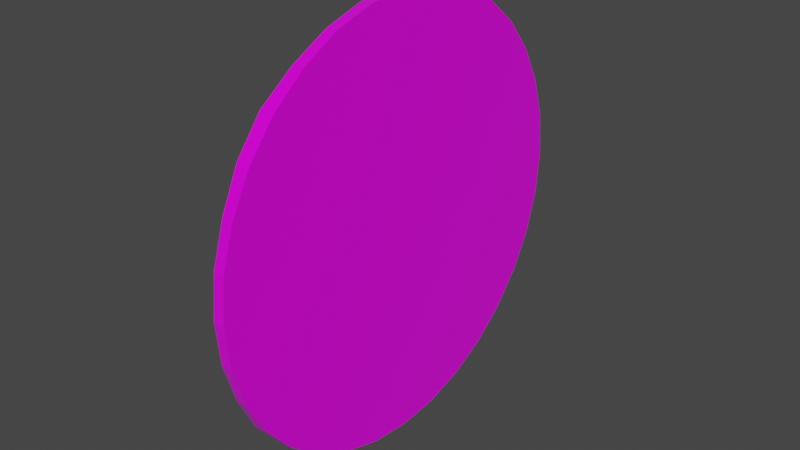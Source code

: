 # Source: waffle.blend  (saved by Blender 2.81.16; exported with 4.5.12 LTS)
import bpy
from mathutils import Matrix  # noqa: F401  (used for matrix-valued properties, if any)

bpy.ops.wm.read_factory_settings(use_empty=True)
scene = bpy.context.scene
scene.name = 'Scene'

# ---- images (referenced by path relative to the original .blend; pixels are not part of the script)
import os
ASSET_DIR = os.environ.get("B2B_ASSET_DIR", "")  # directory of the original .blend (textures are referenced by path, not embedded)
HERE = os.path.dirname(os.path.abspath(__file__))  # packed textures are extracted next to this script under _unpacked/

def load_image(name, relpath, width, height, colorspace="sRGB"):
    """Load a texture the original file referenced (path relative to the .blend, or extracted next to this script)."""
    p = next((c for c in (os.path.join(HERE, relpath), os.path.join(ASSET_DIR, relpath)) if relpath and os.path.exists(c)), "")
    if p:
        img = bpy.data.images.load(p, check_existing=True)
        img.name = name
    else:  # same state as the original file: an image datablock whose file is absent (Cycles renders it pink)
        img = bpy.data.images.new(name, width, height)
        img.source = "FILE"
        img.filepath = "//" + (relpath or name)
    img.colorspace_settings.name = colorspace
    return img
img_waffle_png = load_image('waffle.png', 'Materials/waffle.png', 1024, 1024, 'sRGB')

# ---- materials (node trees are filled in below, after node groups)
mat_wafflematerial = bpy.data.materials.new('WaffleMaterial')
mat_wafflematerial.use_transparent_shadow = False

# ---- material node trees
mat_wafflematerial.use_nodes = True; mat_wafflematerial.node_tree.nodes.clear()
_N = mat_wafflematerial.node_tree.nodes; _L = mat_wafflematerial.node_tree.links
n0 = _N.new('ShaderNodeOutputMaterial'); n0.name = 'Material Output'; n0.location = (300, 300)
n1 = _N.new('ShaderNodeBsdfPrincipled'); n1.name = 'Principled BSDF'; n1.location = (10, 300)
n1.distribution = 'GGX'
n1.subsurface_method = 'BURLEY'
n1.inputs[2].default_value = 0.0
n1.inputs[3].default_value = 1.45
n1.inputs[27].default_value = (0.0, 0.0, 0.0, 1.0)
n1.inputs[28].default_value = 1.0
n2 = _N.new('ShaderNodeTexImage'); n2.name = 'Image Texture'; n2.location = (-280, 280)
n2.image = img_waffle_png
_L.new(n1.outputs[0], n0.inputs[0])
_L.new(n2.outputs[0], n1.inputs[0])
n0.is_active_output = True

# ---- world
world_world = bpy.data.worlds.new('World'); scene.world = world_world
world_world.use_nodes = True; world_world.node_tree.nodes.clear()
_N = world_world.node_tree.nodes; _L = world_world.node_tree.links
n0 = _N.new('ShaderNodeOutputWorld'); n0.name = 'World Output'; n0.location = (300, 300)
n1 = _N.new('ShaderNodeBackground'); n1.name = 'Background'; n1.location = (10, 300)
n1.inputs[0].default_value = (0.05088, 0.05088, 0.05088, 1.0)
_L.new(n1.outputs[0], n0.inputs[0])
n0.is_active_output = True
world_world.color = (0.05088, 0.05088, 0.05088)
world_world.use_sun_shadow = False
world_world.sun_shadow_jitter_overblur = 0.0

# ---- meshes
me_cylinder = bpy.data.meshes.new('Cylinder')
me_cylinder.from_pydata([(0.0, 1.0, -1.0), (0.0, 1.0, 1.0), (0.1951, 0.9808, -1.0), (0.1951, 0.9808, 1.0), (0.3827, 0.9239, -1.0), (0.3827, 0.9239, 1.0), (0.5556, 0.8315, -1.0), (0.5556, 0.8315, 1.0), (0.7071, 0.7071, -1.0), (0.7071, 0.7071, 1.0), (0.8315, 0.5556, -1.0), (0.8315, 0.5556, 1.0), (0.9239, 0.3827, -1.0), (0.9239, 0.3827, 1.0), (0.9808, 0.1951, -1.0), (0.9808, 0.1951, 1.0), (1.0, 7.55e-08, -1.0), (1.0, 7.55e-08, 1.0), (0.9808, -0.1951, -1.0), (0.9808, -0.1951, 1.0), (0.9239, -0.3827, -1.0), (0.9239, -0.3827, 1.0), (0.8324, -0.5565, -1.052), (0.8315, -0.5556, 1.0), (0.7129, -0.7129, -1.309), (0.7071, -0.7071, 1.0), (0.5599, -0.8358, -1.229), (0.5556, -0.8315, 1.0), (0.3827, -0.9239, -1.002), (0.3827, -0.9239, 1.0), (0.1951, -0.9808, -1.0), (0.1951, -0.9808, 1.0), (-3.258e-07, -1.0, -1.0), (-3.258e-07, -1.0, 1.0), (-0.1951, -0.9808, -1.0), (-0.1951, -0.9808, 1.0), (-0.3827, -0.9239, -1.002), (-0.3827, -0.9239, 1.0), (-0.5599, -0.8358, -1.229), (-0.5556, -0.8315, 1.0), (-0.7129, -0.7129, -1.309), (-0.7071, -0.7071, 1.0), (-0.8324, -0.5565, -1.052), (-0.8315, -0.5556, 1.0), (-0.9239, -0.3827, -1.0), (-0.9239, -0.3827, 1.0), (-0.9808, -0.1951, -1.0), (-0.9808, -0.1951, 1.0), (-1.0, 9.656e-07, -1.0), (-1.0, 9.656e-07, 1.0), (-0.9808, 0.1951, -1.0), (-0.9808, 0.1951, 1.0), (-0.9239, 0.3827, -1.0), (-0.9239, 0.3827, 1.0), (-0.8315, 0.5556, -1.0), (-0.8315, 0.5556, 1.0), (-0.7071, 0.7071, -1.0), (-0.7071, 0.7071, 1.0), (-0.5556, 0.8315, -1.0), (-0.5556, 0.8315, 1.0), (-0.3827, 0.9239, -1.0), (-0.3827, 0.9239, 1.0), (-0.1951, 0.9808, -1.0), (-0.1951, 0.9808, 1.0)], [], [(0, 1, 3, 2), (2, 3, 5, 4), (4, 5, 7, 6), (6, 7, 9, 8), (8, 9, 11, 10), (10, 11, 13, 12), (12, 13, 15, 14), (14, 15, 17, 16), (16, 17, 19, 18), (18, 19, 21, 20), (20, 21, 23, 22), (22, 23, 25, 24), (24, 25, 27, 26), (26, 27, 29, 28), (28, 29, 31, 30), (30, 31, 33, 32), (32, 33, 35, 34), (34, 35, 37, 36), (36, 37, 39, 38), (38, 39, 41, 40), (40, 41, 43, 42), (42, 43, 45, 44), (44, 45, 47, 46), (46, 47, 49, 48), (48, 49, 51, 50), (50, 51, 53, 52), (52, 53, 55, 54), (54, 55, 57, 56), (56, 57, 59, 58), (58, 59, 61, 60), (3, 1, 63, 61, 59, 57, 55, 53, 51, 49, 47, 45, 43, 41, 39, 37, 35, 33, 31, 29, 27, 25, 23, 21, 19, 17, 15, 13, 11, 9, 7, 5), (60, 61, 63, 62), (62, 63, 1, 0), (0, 2, 4, 6, 8, 10, 12, 14, 16, 18, 20, 22, 24, 26, 28, 30, 32, 34, 36, 38, 40, 42, 44, 46, 48, 50, 52, 54, 56, 58, 60, 62)])
_uv = me_cylinder.uv_layers.new(name='UVMap')
_uv.uv.foreach_set('vector', [1.0, 0.5, 1.0, 1.0, 0.9688, 1.0, 0.9688, 0.5, 0.9688, 0.5, 0.9688, 1.0, 0.9375, 1.0, 0.9375, 0.5, 0.9375, 0.5, 0.9375, 1.0, 0.9062, 1.0, 0.9062, 0.5, 0.9062, 0.5, 0.9062, 1.0, 0.875, 1.0, 0.875, 0.5, 0.875, 0.5, 0.875, 1.0, 0.8438, 1.0, 0.8438, 0.5, 0.8438, 0.5, 0.8438, 1.0, 0.8125, 1.0, 0.8125, 0.5, 0.8125, 0.5, 0.8125, 1.0, 0.7812, 1.0, 0.7812, 0.5, 0.7812, 0.5, 0.7812, 1.0, 0.75, 1.0, 0.75, 0.5, 0.75, 0.5, 0.75, 1.0, 0.7188, 1.0, 0.7188, 0.5, 0.7188, 0.5, 0.7188, 1.0, 0.6875, 1.0, 0.6875, 0.5, 0.6875, 0.5, 0.6875, 1.0, 0.6562, 1.0, 0.6562, 0.5, 0.6562, 0.5, 0.6562, 1.0, 0.625, 1.0, 0.625, 0.5, 0.625, 0.5, 0.625, 1.0, 0.5938, 1.0, 0.5938, 0.5, 0.08417, 0.9281, 0.08417, 1.008, 0.07919, 1.008, 0.07919, 0.9281, 0.07919, 0.9281, 0.07919, 1.008, 0.0742, 1.008, 0.0742, 0.9281, 0.0742, 0.9281, 0.0742, 1.008, 0.06922, 1.008, 0.06922, 0.9281, 0.06922, 0.9281, 0.06922, 1.008, 0.06424, 1.008, 0.06424, 0.9281, 0.06424, 0.9281, 0.06424, 1.008, 0.05925, 1.008, 0.05925, 0.9281, 0.05925, 0.9281, 0.05925, 1.008, 0.05427, 1.008, 0.05427, 0.9281, 0.05427, 0.9281, 0.05427, 1.008, 0.04929, 1.008, 0.04929, 0.9281, 0.04929, 0.9281, 0.04929, 1.008, 0.04431, 1.008, 0.04431, 0.9281, 0.04431, 0.9281, 0.04431, 1.008, 0.03932, 1.008, 0.03932, 0.9281, 0.03932, 0.9281, 0.03932, 1.008, 0.03434, 1.008, 0.03434, 0.9281, 0.03434, 0.9281, 0.03434, 1.008, 0.02936, 1.008, 0.02936, 0.9281, 0.02936, 0.9281, 0.02936, 1.008, 0.02438, 1.008, 0.02438, 0.9281, 0.02438, 0.9281, 0.02438, 1.008, 0.01939, 1.008, 0.01939, 0.9281, 0.01939, 0.9281, 0.01939, 1.008, 0.01441, 1.008, 0.01441, 0.9281, 0.01441, 0.9281, 0.01441, 1.008, 0.009427, 1.008, 0.009427, 0.9281, 0.125, 0.5, 0.125, 1.0, 0.09375, 1.0, 0.09375, 0.5, 0.09375, 0.5, 0.09375, 1.0, 0.0625, 1.0, 0.0625, 0.5, 0.5944, 0.9822, 0.4973, 0.9918, 0.4002, 0.9822, 0.3069, 0.9539, 0.2208, 0.9079, 0.1454, 0.846, 0.08352, 0.7706, 0.03752, 0.6846, 0.009202, 0.5912, -0.0003613, 0.4941, 0.009202, 0.397, 0.03752, 0.3037, 0.08352, 0.2176, 0.1454, 0.1422, 0.2208, 0.08029, 0.3069, 0.0343, 0.4002, 0.005975, 0.4973, -0.003588, 0.5944, 0.005975, 0.6878, 0.0343, 0.7738, 0.08029, 0.8493, 0.1422, 0.9112, 0.2176, 0.9572, 0.3037, 0.9855, 0.397, 0.995, 0.4941, 0.9855, 0.5912, 0.9572, 0.6846, 0.9112, 0.7706, 0.8493, 0.846, 0.7738, 0.9079, 0.6878, 0.9539, 0.0625, 0.5, 0.0625, 1.0, 0.03125, 1.0, 0.03125, 0.5, 0.03125, 0.5, 0.03125, 1.0, 0.0, 1.0, 0.0, 0.5, 0.75, 0.49, 0.7968, 0.4854, 0.8418, 0.4717, 0.8833, 0.4496, 0.9197, 0.4197, 0.9496, 0.3833, 0.9717, 0.3418, 0.9854, 0.2968, 0.99, 0.25, 0.9854, 0.2032, 0.9717, 0.1582, 0.9496, 0.1167, 0.9197, 0.08029, 0.8833, 0.05045, 0.8418, 0.02827, 0.7968, 0.01461, 0.75, 0.01, 0.7032, 0.01461, 0.6582, 0.02827, 0.6167, 0.05045, 0.5803, 0.08029, 0.5504, 0.1167, 0.5283, 0.1582, 0.5146, 0.2032, 0.51, 0.25, 0.5146, 0.2968, 0.5283, 0.3418, 0.5504, 0.3833, 0.5803, 0.4197, 0.6167, 0.4496, 0.6582, 0.4717, 0.7032, 0.4854])
me_cylinder.materials.append(mat_wafflematerial)
me_cylinder.use_remesh_fix_poles = True
me_cylinder.use_remesh_preserve_attributes = False
me_cylinder.use_mirror_vertex_groups = False
me_cylinder.use_paint_bone_selection = False
me_cylinder.use_paint_mask = True
me_cylinder.update()

# ---- objects
ob_waffle = bpy.data.objects.new('Waffle', me_cylinder)

# ---- transforms, parenting, visibility, modifiers, constraints
ob_waffle.location = (0.0, 0.0, 0.0)
ob_waffle.rotation_euler = (0.0, 1.571, 0.0)
ob_waffle.scale = (2.0, 2.0, 0.05)
ob_waffle.lineart.crease_threshold = 0.0

# ---- collection membership
scene.collection.objects.link(ob_waffle)

# ---- scene / render settings (as saved in the file)
scene.frame_start = 1; scene.frame_end = 250; scene.frame_set(0)
scene.render.engine = 'BLENDER_EEVEE_NEXT'
scene.cycles.use_denoising = False
scene.cycles.samples = 128
scene.cycles.sampling_pattern = 'TABULATED_SOBOL'
scene.cycles.use_adaptive_sampling = False
scene.cycles.use_light_tree = False
scene.view_settings.view_transform = 'Filmic'
bpy.context.view_layer.update()

# ---- added for rendering (the .blend has no active camera and no usable light): camera, sun
cam_auto = bpy.data.cameras.new('AutoCamera')
cam_auto.lens = 50.0
cam_auto.sensor_width = 36.0
cam_auto.clip_end = 1000.0
ob_auto_camera = bpy.data.objects.new('AutoCamera', cam_auto)
scene.collection.objects.link(ob_auto_camera)
ob_auto_camera.location = (5.22724, -6.28194, 4.18796)
ob_auto_camera.rotation_euler = (1.09748, -7.21219e-08, 0.694738)
scene.camera = ob_auto_camera
light_auto_sun = bpy.data.lights.new('AutoSun', 'SUN')
light_auto_sun.energy = 3.0
light_auto_sun.angle = 0.0523599
ob_auto_sun = bpy.data.objects.new('AutoSun', light_auto_sun)
scene.collection.objects.link(ob_auto_sun)
ob_auto_sun.rotation_euler = (0.872665, 0.174533, 0.523599)
bpy.context.view_layer.update()

